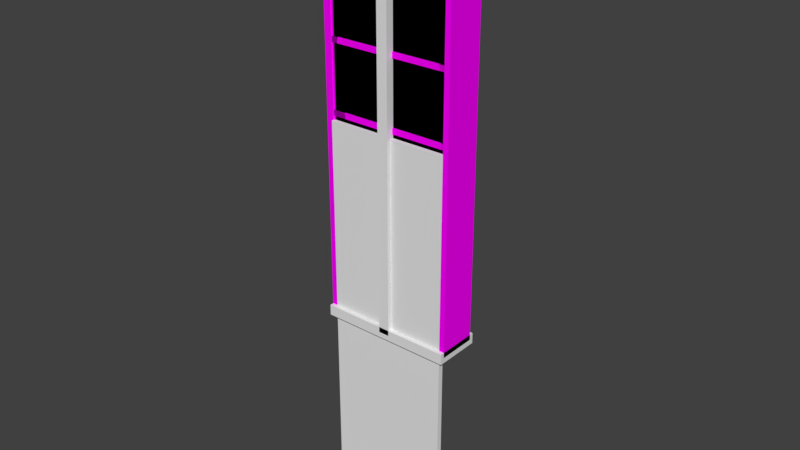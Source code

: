 # Source: aucman_window_a.blend  (saved by Blender 2.79.0; exported with 4.5.12 LTS)
import bpy
from mathutils import Matrix  # noqa: F401  (used for matrix-valued properties, if any)

bpy.ops.wm.read_factory_settings(use_empty=True)
scene = bpy.context.scene
scene.name = 'Scene'

# ---- collections
col_collection_1 = bpy.data.collections.new('Collection 1'); scene.collection.children.link(col_collection_1)

# ---- images (referenced by path relative to the original .blend; pixels are not part of the script)
import os
ASSET_DIR = os.environ.get("B2B_ASSET_DIR", "")  # directory of the original .blend (textures are referenced by path, not embedded)
HERE = os.path.dirname(os.path.abspath(__file__))  # packed textures are extracted next to this script under _unpacked/

def load_image(name, relpath, width, height, colorspace="sRGB"):
    """Load a texture the original file referenced (path relative to the .blend, or extracted next to this script)."""
    p = next((c for c in (os.path.join(HERE, relpath), os.path.join(ASSET_DIR, relpath)) if relpath and os.path.exists(c)), "")
    if p:
        img = bpy.data.images.load(p, check_existing=True)
        img.name = name
    else:  # same state as the original file: an image datablock whose file is absent (Cycles renders it pink)
        img = bpy.data.images.new(name, width, height)
        img.source = "FILE"
        img.filepath = "//" + (relpath or name)
    img.colorspace_settings.name = colorspace
    return img
img_sfm_int_white_painted_wood_df_texture_dds = load_image('sfm_int_white_painted_wood_df.texture.dds', 'sfm_int_white_painted_wood_df.texture.dds', 1024, 1024, 'sRGB')

# ---- materials (node trees are filled in below, after node groups)
mat_mtl_glass_cracked = bpy.data.materials.new('mtl_glass_cracked')
mat_mtl_glass_cracked.alpha_threshold = 0.0
mat_mtl_glass_cracked.roughness = 0.5
mat_mtl_whitewood = bpy.data.materials.new('mtl_whitewood')
mat_mtl_whitewood.alpha_threshold = 0.0
mat_mtl_whitewood.roughness = 0.5
mat_mtl_glass = bpy.data.materials.new('mtl_glass')
mat_mtl_glass.alpha_threshold = 0.0
mat_mtl_glass.roughness = 0.5

# ---- material node trees
mat_mtl_glass_cracked.use_nodes = True; mat_mtl_glass_cracked.node_tree.nodes.clear()
_N = mat_mtl_glass_cracked.node_tree.nodes; _L = mat_mtl_glass_cracked.node_tree.links
n0 = _N.new('ShaderNodeOutputMaterial'); n0.name = 'Material Output'; n0.location = (300, 300)
n1 = _N.new('ShaderNodeBsdfDiffuse'); n1.name = 'Diffuse BSDF'; n1.location = (10, 300)
_L.new(n1.outputs[0], n0.inputs[0])
n0.is_active_output = True
mat_mtl_whitewood.use_nodes = True; mat_mtl_whitewood.node_tree.nodes.clear()
_N = mat_mtl_whitewood.node_tree.nodes; _L = mat_mtl_whitewood.node_tree.links
n0 = _N.new('ShaderNodeOutputMaterial'); n0.name = 'Material Output'; n0.location = (300, 300)
n1 = _N.new('ShaderNodeBsdfDiffuse'); n1.name = 'Diffuse BSDF'; n1.location = (100, 300)
n2 = _N.new('ShaderNodeTexImage'); n2.name = 'Image Texture'; n2.location = (-100, 300)
n2.width = 140
n2.image = img_sfm_int_white_painted_wood_df_texture_dds
_L.new(n1.outputs[0], n0.inputs[0])
_L.new(n2.outputs[0], n1.inputs[0])
n0.is_active_output = True
mat_mtl_glass.use_nodes = True; mat_mtl_glass.node_tree.nodes.clear()
_N = mat_mtl_glass.node_tree.nodes; _L = mat_mtl_glass.node_tree.links
n0 = _N.new('ShaderNodeOutputMaterial'); n0.name = 'Material Output'; n0.location = (300, 300)
n1 = _N.new('ShaderNodeBsdfDiffuse'); n1.name = 'Diffuse BSDF'; n1.location = (10, 300)
_L.new(n1.outputs[0], n0.inputs[0])
n0.is_active_output = True

# ---- world
world_world = bpy.data.worlds.new('World'); scene.world = world_world
world_world.color = (0.05088, 0.05088, 0.05088)
world_world.use_sun_shadow = False
world_world.sun_shadow_jitter_overblur = 0.0
world_world.cycles.sampling_method = 'MANUAL'

# ---- meshes
me_c_glass = bpy.data.meshes.new('c_glass')
me_c_glass.from_pydata([(-0.46, -0.02, -1.45), (-0.46, -0.02, 1.45), (-0.46, 0.02, -1.45), (-0.46, 0.02, 1.45), (0.46, -0.02, -1.45), (0.46, -0.02, 1.45), (0.46, 0.02, -1.45), (0.46, 0.02, 1.45)], [], [(0, 1, 3, 2), (2, 3, 7, 6), (6, 7, 5, 4), (4, 5, 1, 0), (2, 6, 4, 0), (7, 3, 1, 5)])
me_c_glass.use_remesh_preserve_volume = False
me_c_glass.use_remesh_preserve_attributes = False
me_c_glass.use_mirror_vertex_groups = False
me_c_glass.update()
me_c_box_004 = bpy.data.meshes.new('c_box_004')
me_c_box_004.from_pydata([(-0.5, -0.05, -0.04), (-0.5, -0.05, -4.098e-08), (-0.5, 0.3, -0.04), (-0.5, 0.3, -4.098e-08), (0.5, -0.05, -0.04), (0.5, -0.05, -4.098e-08), (0.5, 0.3, -0.04), (0.5, 0.3, -4.098e-08)], [], [(0, 1, 3, 2), (2, 3, 7, 6), (6, 7, 5, 4), (4, 5, 1, 0), (2, 6, 4, 0), (7, 3, 1, 5)])
me_c_box_004.use_remesh_preserve_volume = False
me_c_box_004.use_remesh_preserve_attributes = False
me_c_box_004.use_mirror_vertex_groups = False
me_c_box_004.update()
me_c_box_003 = bpy.data.meshes.new('c_box_003')
me_c_box_003.from_pydata([(-0.5, -0.05, -1.49e-08), (-0.5, -0.05, 0.04), (-0.5, 0.3, -1.49e-08), (-0.5, 0.3, 0.04), (0.5, -0.05, -1.49e-08), (0.5, -0.05, 0.04), (0.5, 0.3, -1.49e-08), (0.5, 0.3, 0.04)], [], [(0, 1, 3, 2), (2, 3, 7, 6), (6, 7, 5, 4), (4, 5, 1, 0), (2, 6, 4, 0), (7, 3, 1, 5)])
me_c_box_003.use_remesh_preserve_volume = False
me_c_box_003.use_remesh_preserve_attributes = False
me_c_box_003.use_mirror_vertex_groups = False
me_c_box_003.update()
me_c_box_002 = bpy.data.meshes.new('c_box_002')
me_c_box_002.from_pydata([(-0.04, -0.05, -1.49e-08), (-0.04, -0.05, 3.0), (-0.04, 0.3, -1.49e-08), (-0.04, 0.3, 3.0), (1.118e-08, -0.05, -1.49e-08), (1.118e-08, -0.05, 3.0), (1.118e-08, 0.3, -1.49e-08), (1.118e-08, 0.3, 3.0)], [], [(0, 1, 3, 2), (2, 3, 7, 6), (6, 7, 5, 4), (4, 5, 1, 0), (2, 6, 4, 0), (7, 3, 1, 5)])
me_c_box_002.use_remesh_preserve_volume = False
me_c_box_002.use_remesh_preserve_attributes = False
me_c_box_002.use_mirror_vertex_groups = False
me_c_box_002.update()
me_c_box_001 = bpy.data.meshes.new('c_box_001')
me_c_box_001.from_pydata([(-1.304e-08, -0.05, -1.49e-08), (-1.304e-08, -0.05, 3.0), (-1.304e-08, 0.3, -1.49e-08), (-1.304e-08, 0.3, 3.0), (0.04, -0.05, -1.49e-08), (0.04, -0.05, 3.0), (0.04, 0.3, -1.49e-08), (0.04, 0.3, 3.0)], [], [(0, 1, 3, 2), (2, 3, 7, 6), (6, 7, 5, 4), (4, 5, 1, 0), (2, 6, 4, 0), (7, 3, 1, 5)])
me_c_box_001.use_remesh_preserve_volume = False
me_c_box_001.use_remesh_preserve_attributes = False
me_c_box_001.use_mirror_vertex_groups = False
me_c_box_001.update()
me_g_glass_shattered = bpy.data.meshes.new('g_glass_shattered')
me_g_glass_shattered.from_pydata([(-0.45, 0.03, 0.05), (0.45, 0.03, 0.05), (-0.45, 0.03, 2.95), (0.45, 0.03, 2.95), (0.45, 0.03, 0.5033), (0.45, 0.03, 0.9936), (0.45, 0.03, 1.505), (0.45, 0.03, 2.506), (0.01233, 0.03, 0.05), (-0.45, 0.03, 2.498), (-0.45, 0.03, 0.9977), (-0.45, 0.03, 0.495), (-0.0001347, 0.03, 2.95), (-0.3575, 0.03, 2.381), (-0.4073, 0.03, 2.207), (-0.4198, 0.03, 2.003), (-0.4032, 0.03, 1.625), (-0.3284, 0.03, 1.492), (-0.399, 0.03, 1.392), (-0.3492, 0.03, 0.8274), (-0.3782, 0.03, 0.7609), (-0.3492, 0.03, 0.5822), (-0.3533, 0.03, 0.1833), (-0.2702, 0.03, 0.121), (-0.2328, 0.03, 0.1376), (-0.1954, 0.03, 0.1085), (0.2783, 0.03, 0.1169), (0.3863, 0.03, 0.3495), (0.3156, 0.03, 0.3703), (0.3821, 0.03, 0.8481), (0.353, 0.03, 1.127), (0.3946, 0.03, 1.338), (0.3281, 0.03, 1.804), (0.4154, 0.03, 1.999), (0.3614, 0.03, 2.331), (0.3073, 0.03, 2.78), (0.1952, 0.03, 2.876), (0.1328, 0.03, 2.805), (0.1328, 0.01, 2.805), (0.1952, 0.01, 2.876), (0.3073, 0.01, 2.78), (0.3614, 0.01, 2.331), (0.4154, 0.01, 1.999), (0.3281, 0.01, 1.804), (0.3946, 0.01, 1.338), (0.353, 0.01, 1.127), (0.3821, 0.01, 0.8481), (0.3156, 0.01, 0.3703), (0.3863, 0.01, 0.3495), (0.2783, 0.01, 0.1169), (-0.1954, 0.01, 0.1085), (-0.2328, 0.01, 0.1376), (-0.2702, 0.01, 0.121), (-0.3533, 0.01, 0.1833), (-0.3492, 0.01, 0.5822), (-0.3782, 0.01, 0.7609), (-0.3492, 0.01, 0.8274), (-0.399, 0.01, 1.392), (-0.3284, 0.01, 1.492), (-0.4032, 0.01, 1.625), (-0.4198, 0.01, 2.003), (-0.4073, 0.01, 2.207), (-0.3575, 0.01, 2.381), (-0.45, 0.01, 0.9977), (-0.45, 0.01, 2.498), (0.45, 0.01, 1.505), (0.45, 0.01, 0.9936), (0.45, 0.01, 0.5033), (-0.45, 0.01, 2.95), (-0.0001347, 0.01, 2.95), (0.45, 0.01, 2.95), (0.45, 0.01, 2.506), (0.45, 0.01, 0.05), (0.01233, 0.01, 0.05), (-0.45, 0.01, 0.05), (-0.45, 0.01, 0.495)], [], [(0, 11, 22, 23, 24, 25, 8), (64, 69, 68), (54, 55, 56, 63, 75), (63, 57, 58, 59, 60, 61, 62, 64), (21, 11, 10, 19, 20), (10, 9, 13, 14, 15, 16, 17, 18), (9, 2, 12), (12, 3, 7, 35, 36, 37), (7, 6, 32, 33, 34), (6, 5, 30, 31), (5, 4, 29), (4, 1, 8, 26, 27, 28), (74, 73, 50, 51, 52, 53, 75), (69, 38, 39, 40, 71, 70), (71, 41, 42, 43, 65), (65, 44, 45, 66), (66, 46, 67), (67, 47, 48, 49, 73, 72), (4, 28, 47, 67), (10, 18, 57, 63), (6, 7, 71, 65), (29, 4, 67, 46), (19, 10, 63, 56), (0, 8, 73, 74), (5, 29, 46, 66), (20, 19, 56, 55), (2, 9, 64, 68), (30, 5, 66, 45), (11, 0, 74, 75), (21, 20, 55, 54), (9, 10, 63, 64), (31, 30, 45, 44), (8, 1, 72, 73), (11, 21, 54, 75), (10, 11, 75, 63), (6, 31, 44, 65), (7, 3, 70, 71), (22, 11, 75, 53), (3, 12, 69, 70), (32, 6, 65, 43), (12, 2, 68, 69), (23, 22, 53, 52), (9, 12, 69, 64), (33, 32, 43, 42), (24, 23, 52, 51), (13, 9, 64, 62), (34, 33, 42, 41), (25, 24, 51, 50), (14, 13, 62, 61), (7, 34, 41, 71), (8, 25, 50, 73), (15, 14, 61, 60), (35, 7, 71, 40), (26, 8, 73, 49), (16, 15, 60, 59), (36, 35, 40, 39), (1, 4, 67, 72), (27, 26, 49, 48), (17, 16, 59, 58), (37, 36, 39, 38), (4, 5, 66, 67), (28, 27, 48, 47), (18, 17, 58, 57), (12, 37, 38, 69), (5, 6, 65, 66)])
_uv = me_g_glass_shattered.uv_layers.new(name='UVMap')
_uv.uv.foreach_set('vector', [0.275, 0.525, 0.275, 0.7475, 0.3233, 0.5917, 0.3649, 0.5605, 0.3836, 0.5688, 0.4023, 0.5543, 0.5062, 0.525, 0.275, 0.7488, 0.4999, 0.975, 0.275, 0.975, 0.3254, 0.7911, 0.3109, 0.8804, 0.3254, 0.9137, 0.275, 0.9989, 0.275, 0.7475, 0.275, 0.9989, 0.3005, 1.196, 0.3358, 1.246, 0.2984, 1.313, 0.2901, 1.502, 0.2963, 1.603, 0.3213, 1.691, 0.275, 1.749, 0.3254, 0.7911, 0.275, 0.7475, 0.275, 0.9989, 0.3254, 0.9137, 0.3109, 0.8804, 0.275, 0.9989, 0.275, 1.749, 0.3213, 1.691, 0.2963, 1.603, 0.2901, 1.502, 0.2984, 1.313, 0.3358, 1.246, 0.3005, 1.196, 0.275, 0.7488, 0.275, 0.975, 0.4999, 0.975, 0.4999, 0.975, 0.725, 0.975, 0.725, 0.753, 0.6537, 0.8901, 0.5976, 0.9379, 0.5664, 0.9026, 0.725, 0.753, 0.725, 0.2523, 0.6641, 0.4019, 0.7077, 0.4995, 0.6807, 0.6657, 0.725, 0.2523, 0.725, -0.003217, 0.6765, 0.06326, 0.6973, 0.1692, 0.725, 0.9968, 0.725, 0.7516, 0.6911, 0.9241, 0.725, 0.7516, 0.725, 0.525, 0.5062, 0.525, 0.6391, 0.5584, 0.6931, 0.6748, 0.6578, 0.6852, 0.275, 0.525, 0.5062, 0.525, 0.4023, 0.5543, 0.3836, 0.5688, 0.3649, 0.5605, 0.3233, 0.5917, 0.275, 0.7475, 0.4999, 0.975, 0.5664, 0.9026, 0.5976, 0.9379, 0.6537, 0.8901, 0.725, 0.753, 0.725, 0.975, 0.725, 0.753, 0.6807, 0.6657, 0.7077, 0.4995, 0.6641, 0.4019, 0.725, 0.2523, 0.725, 0.2523, 0.6973, 0.1692, 0.6765, 0.06326, 0.725, -0.003217, 0.725, 0.9968, 0.6911, 0.9241, 0.725, 0.7516, 0.725, 0.7516, 0.6578, 0.6852, 0.6931, 0.6748, 0.6391, 0.5584, 0.5062, 0.525, 0.725, 0.525, 0.725, 0.515, 0.6578, 0.515, 0.6578, 0.505, 0.725, 0.505, 0.515, 0.9989, 0.515, 1.196, 0.505, 1.196, 0.505, 0.9989, 0.515, 0.2523, 0.515, 0.753, 0.505, 0.753, 0.505, 0.2523, 0.515, 0.9241, 0.515, 0.7516, 0.505, 0.7516, 0.505, 0.9241, 0.515, 0.9137, 0.515, 0.9989, 0.505, 0.9989, 0.505, 0.9137, 0.275, 0.515, 0.5062, 0.515, 0.5062, 0.505, 0.275, 0.505, 0.515, 0.9968, 0.515, 0.9241, 0.505, 0.9241, 0.505, 0.9968, 0.515, 0.8804, 0.515, 0.9137, 0.505, 0.9137, 0.505, 0.8804, 0.515, 0.975, 0.515, 0.7488, 0.505, 0.7488, 0.505, 0.975, 0.515, 0.06326, 0.515, -0.003217, 0.505, -0.003217, 0.505, 0.06326, 0.515, 0.7475, 0.515, 0.525, 0.505, 0.525, 0.505, 0.7475, 0.515, 0.7911, 0.515, 0.8804, 0.505, 0.8804, 0.505, 0.7911, 0.515, 0.7488, 0.515, -0.001139, 0.505, -0.001139, 0.505, 0.7488, 0.515, 0.1692, 0.515, 0.06326, 0.505, 0.06326, 0.505, 0.1692, 0.5062, 0.515, 0.725, 0.515, 0.725, 0.505, 0.5062, 0.505, 0.275, 0.515, 0.3254, 0.515, 0.3254, 0.505, 0.275, 0.505, 0.515, 0.9989, 0.515, 0.7475, 0.505, 0.7475, 0.505, 0.9989, 0.515, 0.2523, 0.515, 0.1692, 0.505, 0.1692, 0.505, 0.2523, 0.515, 0.753, 0.515, 0.975, 0.505, 0.975, 0.505, 0.753, 0.515, 0.5917, 0.515, 0.7475, 0.505, 0.7475, 0.505, 0.5917, 0.725, 0.515, 0.4999, 0.515, 0.4999, 0.505, 0.725, 0.505, 0.515, 0.4019, 0.515, 0.2523, 0.505, 0.2523, 0.505, 0.4019, 0.4999, 0.515, 0.275, 0.515, 0.275, 0.505, 0.4999, 0.505, 0.3649, 0.515, 0.3233, 0.515, 0.3233, 0.505, 0.3649, 0.505, 0.515, 0.7488, 0.515, 0.975, 0.505, 0.975, 0.505, 0.7488, 0.515, 0.4995, 0.515, 0.4019, 0.505, 0.4019, 0.505, 0.4995, 0.3836, 0.515, 0.3649, 0.515, 0.3649, 0.505, 0.3836, 0.505, 0.515, 0.6907, 0.515, 0.7488, 0.505, 0.7488, 0.505, 0.6907, 0.515, 0.6657, 0.515, 0.4995, 0.505, 0.4995, 0.505, 0.6657, 0.4023, 0.515, 0.3836, 0.515, 0.3836, 0.505, 0.4023, 0.505, 0.515, 0.6034, 0.515, 0.6907, 0.505, 0.6907, 0.505, 0.6034, 0.515, 0.753, 0.515, 0.6657, 0.505, 0.6657, 0.505, 0.753, 0.5062, 0.515, 0.4023, 0.515, 0.4023, 0.505, 0.5062, 0.505, 0.515, 0.5016, 0.515, 0.6034, 0.505, 0.6034, 0.505, 0.5016, 0.515, 0.8901, 0.515, 0.753, 0.505, 0.753, 0.505, 0.8901, 0.6391, 0.515, 0.5062, 0.515, 0.5062, 0.505, 0.6391, 0.505, 0.515, 0.3126, 0.515, 0.5016, 0.505, 0.5016, 0.505, 0.3126, 0.5976, 0.515, 0.6537, 0.515, 0.6537, 0.505, 0.5976, 0.505, 0.515, 0.525, 0.515, 0.7516, 0.505, 0.7516, 0.505, 0.525, 0.515, 0.6748, 0.515, 0.5584, 0.505, 0.5584, 0.505, 0.6748, 0.515, 0.2461, 0.515, 0.3126, 0.505, 0.3126, 0.505, 0.2461, 0.515, 0.9026, 0.515, 0.9379, 0.505, 0.9379, 0.505, 0.9026, 0.515, 0.7516, 0.515, 0.9968, 0.505, 0.9968, 0.505, 0.7516, 0.6578, 0.515, 0.6931, 0.515, 0.6931, 0.505, 0.6578, 0.505, 0.515, 0.1962, 0.515, 0.2461, 0.505, 0.2461, 0.505, 0.1962, 0.515, 0.975, 0.515, 0.9026, 0.505, 0.9026, 0.505, 0.975, 0.515, 0.9968, 0.515, 1.252, 0.505, 1.252, 0.505, 0.9968])
me_g_glass_shattered.materials.append(mat_mtl_glass_cracked)
me_g_glass_shattered.use_remesh_preserve_volume = False
me_g_glass_shattered.use_remesh_preserve_attributes = False
me_g_glass_shattered.use_mirror_vertex_groups = False
me_g_glass_shattered.update()
me_g_glass_cracked = bpy.data.meshes.new('g_glass_cracked')
me_g_glass_cracked.from_pydata([(-0.45, 0.01, 0.05), (0.45, 0.01, 0.05), (-0.45, 0.01, 2.95), (0.45, 0.01, 2.95), (-0.45, 0.03, 2.95), (-0.45, 0.03, 0.05), (0.45, 0.03, 0.05), (0.45, 0.03, 2.95)], [], [(0, 1, 3, 2), (5, 4, 7, 6)])
_uv = me_g_glass_cracked.uv_layers.new(name='UVMap')
_uv.uv.foreach_set('vector', [0.275, 0.525, 0.725, 0.525, 0.725, 1.975, 0.275, 1.975, 0.275, 0.525, 0.275, 1.975, 0.725, 1.975, 0.725, 0.525])
me_g_glass_cracked.materials.append(mat_mtl_glass_cracked)
me_g_glass_cracked.use_remesh_preserve_volume = False
me_g_glass_cracked.use_remesh_preserve_attributes = False
me_g_glass_cracked.use_mirror_vertex_groups = False
me_g_glass_cracked.update()
me_g_beams_broken = bpy.data.meshes.new('g_beams_broken')
me_g_beams_broken.from_pydata([(-0.03, 0.04, 2.96), (-0.03, 0.04, 0.04), (-0.03, -1.49e-08, 2.96), (-0.03, -1.49e-08, 0.04), (0.03, 0.04, 2.96), (0.03, 0.04, 0.04), (0.03, -1.49e-08, 2.96), (0.03, -1.49e-08, 0.04), (-0.46, 0.04, 0.48), (0.46, 0.04, 0.48), (-0.46, 1.825e-07, 0.48), (0.46, -2.086e-07, 0.48), (-0.46, 0.04, 0.52), (0.46, 0.04, 0.52), (-0.46, 1.788e-07, 0.52), (0.46, -2.123e-07, 0.52), (-0.46, 0.04, 0.98), (0.46, 0.04, 0.98), (-0.46, 1.825e-07, 0.98), (0.46, -2.086e-07, 0.98), (-0.46, 0.04, 1.02), (0.46, 0.04, 1.02), (-0.46, 1.788e-07, 1.02), (0.46, -2.123e-07, 1.02), (-0.46, 0.04, 1.48), (0.46, 0.04, 1.48), (-0.46, 1.825e-07, 1.48), (0.46, -2.086e-07, 1.48), (-0.46, 0.04, 1.52), (0.46, 0.04, 1.52), (-0.46, 1.788e-07, 1.52), (0.46, -2.123e-07, 1.52), (-0.46, 0.04, 1.98), (0.46, 0.04, 1.98), (-0.46, 1.825e-07, 1.98), (0.46, -2.086e-07, 1.98), (-0.46, 0.04, 2.02), (0.46, 0.04, 2.02), (-0.46, 1.788e-07, 2.02), (0.46, -2.123e-07, 2.02), (-0.46, 0.04, 2.48), (0.46, 0.04, 2.48), (-0.46, 1.825e-07, 2.48), (0.46, -2.086e-07, 2.48), (-0.46, 0.04, 2.52), (0.46, 0.04, 2.52), (-0.46, 1.788e-07, 2.52), (0.46, -2.123e-07, 2.52), (0.03, -1.49e-08, 0.1599), (-0.03, -1.49e-08, 0.118), (0.03, 0.04, 0.1599), (-0.03, 0.04, 0.118), (-0.4077, 1.566e-07, 2.52), (0.4215, -1.96e-07, 2.52), (-0.4006, 0.04, 2.48), (0.4135, 0.04, 2.48), (-0.4113, 1.581e-07, 2.02), (0.405, -1.89e-07, 2.02), (-0.4137, 0.04, 1.98), (0.4073, 0.04, 1.98), (-0.3645, 1.382e-07, 1.52), (0.4293, -1.993e-07, 1.52), (-0.3574, 0.04, 1.48), (0.4277, 0.04, 1.48), (-0.4324, 1.671e-07, 1.02), (0.415, -1.932e-07, 1.02), (-0.4172, 0.04, 0.98), (0.4207, 0.04, 0.98), (-0.4126, 1.587e-07, 0.52), (0.419, -1.949e-07, 0.52), (-0.4239, 0.04, 0.48), (0.4084, 0.04, 0.48), (0.03, -1.49e-08, 2.92), (0.4135, -1.889e-07, 2.48), (-0.4006, 1.573e-07, 2.48), (0.4073, -1.862e-07, 1.98), (-0.4137, 1.629e-07, 1.98), (0.4277, -1.949e-07, 1.48), (-0.3574, 1.389e-07, 1.48), (0.4207, -1.919e-07, 0.98), (-0.4172, 1.643e-07, 0.98), (-0.4077, 0.04, 2.52), (0.4215, 0.04, 2.52), (0.4084, -1.867e-07, 0.48), (-0.4239, 1.672e-07, 0.48), (-0.4113, 0.04, 2.02), (0.405, 0.04, 2.02), (-0.03, -1.49e-08, 2.934), (-0.3645, 0.04, 1.52), (0.4293, 0.04, 1.52), (-0.4324, 0.04, 1.02), (0.415, 0.04, 1.02), (0.03, 0.04, 2.92), (-0.4126, 0.04, 0.52), (0.419, 0.04, 0.52), (-0.03, 0.04, 2.934)], [], [(7, 48, 49, 3), (5, 50, 48, 7), (1, 51, 50, 5), (3, 49, 51, 1), (15, 69, 83, 11), (13, 94, 69, 15), (9, 71, 94, 13), (11, 83, 71, 9), (23, 65, 79, 19), (21, 91, 65, 23), (17, 67, 91, 21), (19, 79, 67, 17), (31, 61, 77, 27), (29, 89, 61, 31), (25, 63, 89, 29), (27, 77, 63, 25), (39, 57, 75, 35), (37, 86, 57, 39), (33, 59, 86, 37), (35, 75, 59, 33), (47, 53, 73, 43), (45, 82, 53, 47), (41, 55, 82, 45), (43, 73, 55, 41), (64, 90, 20, 22), (66, 80, 18, 16), (60, 88, 28, 30), (62, 78, 26, 24), (56, 85, 36, 38), (58, 76, 34, 32), (52, 81, 44, 46), (54, 74, 42, 40), (92, 95, 0, 4), (87, 72, 6, 2), (84, 68, 14, 10), (93, 70, 8, 12), (80, 64, 22, 18), (90, 66, 16, 20), (78, 60, 30, 26), (88, 62, 24, 28), (76, 56, 38, 34), (85, 58, 32, 36), (74, 52, 46, 42), (81, 54, 40, 44), (95, 87, 2, 0), (72, 92, 4, 6), (68, 93, 12, 14), (70, 84, 10, 8), (95, 92, 72, 87), (86, 59, 75, 57), (90, 64, 80, 66), (85, 56, 76, 58), (91, 67, 79, 65), (50, 51, 49, 48), (81, 52, 74, 54), (82, 55, 73, 53), (84, 70, 93, 68), (88, 60, 78, 62), (89, 63, 77, 61), (69, 94, 71, 83)])
_uv = me_g_beams_broken.uv_layers.new(name='UVMap')
_uv.uv.foreach_set('vector', [0.515, 0.52, 0.515, 0.58, 0.485, 0.559, 0.485, 0.52, 0.52, 0.52, 0.52, 0.58, 0.5, 0.58, 0.5, 0.52, 0.485, 0.52, 0.485, 0.559, 0.515, 0.58, 0.515, 0.52, 0.5, 0.52, 0.5, 0.559, 0.52, 0.559, 0.52, 0.52, 0.73, 0.76, 0.7095, 0.76, 0.7042, 0.74, 0.73, 0.74, 0.73, 0.52, 0.7095, 0.52, 0.7095, 0.5, 0.73, 0.5, 0.73, 0.74, 0.7042, 0.74, 0.7095, 0.76, 0.73, 0.76, 0.73, 0.5, 0.7042, 0.5, 0.7042, 0.52, 0.73, 0.52, 0.73, 0.01, 0.7075, 0.01, 0.7103, -0.01, 0.73, -0.01, 0.73, 0.52, 0.7075, 0.52, 0.7075, 0.5, 0.73, 0.5, 0.73, 0.99, 0.7103, 0.99, 0.7075, 1.01, 0.73, 1.01, 0.73, 0.5, 0.7103, 0.5, 0.7103, 0.52, 0.73, 0.52, 0.73, 0.26, 0.7147, 0.26, 0.7138, 0.24, 0.73, 0.24, 0.73, 0.52, 0.7147, 0.52, 0.7147, 0.5, 0.73, 0.5, 0.73, 0.24, 0.7138, 0.24, 0.7147, 0.26, 0.73, 0.26, 0.73, 0.5, 0.7138, 0.5, 0.7138, 0.52, 0.73, 0.52, 0.73, 0.51, 0.7025, 0.51, 0.7037, 0.49, 0.73, 0.49, 0.73, 0.52, 0.7025, 0.52, 0.7025, 0.5, 0.73, 0.5, 0.73, 0.49, 0.7037, 0.49, 0.7025, 0.51, 0.73, 0.51, 0.73, 0.5, 0.7037, 0.5, 0.7037, 0.52, 0.73, 0.52, 0.73, 0.76, 0.7108, 0.76, 0.7068, 0.74, 0.73, 0.74, 0.73, 0.52, 0.7108, 0.52, 0.7108, 0.5, 0.73, 0.5, 0.73, 0.74, 0.7068, 0.74, 0.7108, 0.76, 0.73, 0.76, 0.73, 0.5, 0.7068, 0.5, 0.7068, 0.52, 0.73, 0.52, 0.2838, 0.5, 0.2838, 0.52, 0.27, 0.52, 0.27, 0.5, 0.2914, 0.52, 0.2914, 0.5, 0.27, 0.5, 0.27, 0.52, 0.3177, 0.5, 0.3177, 0.52, 0.27, 0.52, 0.27, 0.5, 0.3213, 0.52, 0.3213, 0.5, 0.27, 0.5, 0.27, 0.52, 0.2944, 0.5, 0.2944, 0.52, 0.27, 0.52, 0.27, 0.5, 0.2931, 0.52, 0.2931, 0.5, 0.27, 0.5, 0.27, 0.52, 0.2961, 0.5, 0.2961, 0.52, 0.27, 0.52, 0.27, 0.5, 0.2997, 0.52, 0.2997, 0.5, 0.27, 0.5, 0.27, 0.52, 0.515, 0.9599, 0.485, 0.9672, 0.485, 0.98, 0.515, 0.98, 0.485, 0.9672, 0.515, 0.9599, 0.515, 0.98, 0.485, 0.98, 0.2881, 0.74, 0.2937, 0.76, 0.27, 0.76, 0.27, 0.74, 0.2937, 0.76, 0.2881, 0.74, 0.27, 0.74, 0.27, 0.76, 0.2914, 0.99, 0.2838, 1.01, 0.27, 1.01, 0.27, 0.99, 0.2838, 0.01, 0.2914, -0.01, 0.27, -0.01, 0.27, 0.01, 0.3213, 0.24, 0.3177, 0.26, 0.27, 0.26, 0.27, 0.24, 0.3177, 0.26, 0.3213, 0.24, 0.27, 0.24, 0.27, 0.26, 0.2931, 0.49, 0.2944, 0.51, 0.27, 0.51, 0.27, 0.49, 0.2944, 0.51, 0.2931, 0.49, 0.27, 0.49, 0.27, 0.51, 0.2997, 0.74, 0.2961, 0.76, 0.27, 0.76, 0.27, 0.74, 0.2961, 0.76, 0.2997, 0.74, 0.27, 0.74, 0.27, 0.76, 0.52, 0.9672, 0.5, 0.9672, 0.5, 0.98, 0.52, 0.98, 0.5, 0.9599, 0.52, 0.9599, 0.52, 0.98, 0.5, 0.98, 0.2937, 0.5, 0.2937, 0.52, 0.27, 0.52, 0.27, 0.5, 0.2881, 0.52, 0.2881, 0.5, 0.27, 0.5, 0.27, 0.52, 0.485, 0.52, 0.515, 0.52, 0.515, 0.5, 0.485, 0.5, 0.52, 0.51, 0.52, 0.49, 0.5, 0.49, 0.5, 0.51, 0.52, 0.01, 0.5, 0.01, 0.5, -0.01, 0.52, -0.01, 0.52, 0.51, 0.5, 0.51, 0.5, 0.49, 0.52, 0.49, 0.52, 0.01, 0.52, -0.01, 0.5, -0.01, 0.5, 0.01, 0.515, 0.52, 0.485, 0.52, 0.485, 0.5, 0.515, 0.5, 0.52, 0.76, 0.5, 0.76, 0.5, 0.74, 0.52, 0.74, 0.52, 0.76, 0.52, 0.74, 0.5, 0.74, 0.5, 0.76, 0.5, 0.74, 0.52, 0.74, 0.52, 0.76, 0.5, 0.76, 0.52, 0.26, 0.5, 0.26, 0.5, 0.24, 0.52, 0.24, 0.52, 0.26, 0.52, 0.24, 0.5, 0.24, 0.5, 0.26, 0.5, 0.76, 0.52, 0.76, 0.52, 0.74, 0.5, 0.74])
_ca = me_g_beams_broken.color_attributes.new('Col', 'BYTE_COLOR', 'CORNER')
_ca.data.foreach_set('color', [1.0, 1.0, 1.0, 1.0, 1.0, 1.0, 1.0, 1.0, 1.0, 1.0, 1.0, 1.0, 1.0, 1.0, 1.0, 1.0, 1.0, 1.0, 1.0, 1.0, 1.0, 1.0, 1.0, 1.0, 1.0, 1.0, 1.0, 1.0, 1.0, 1.0, 1.0, 1.0, 1.0, 1.0, 1.0, 1.0, 1.0, 1.0, 1.0, 1.0, 1.0, 1.0, 1.0, 1.0, 1.0, 1.0, 1.0, 1.0, 1.0, 1.0, 1.0, 1.0, 1.0, 1.0, 1.0, 1.0, 1.0, 1.0, 1.0, 1.0, 1.0, 1.0, 1.0, 1.0, 1.0, 1.0, 1.0, 1.0, 1.0, 1.0, 1.0, 1.0, 1.0, 1.0, 1.0, 1.0, 1.0, 1.0, 1.0, 1.0, 1.0, 1.0, 1.0, 1.0, 1.0, 1.0, 1.0, 1.0, 1.0, 1.0, 1.0, 1.0, 1.0, 1.0, 1.0, 1.0, 1.0, 1.0, 1.0, 1.0, 1.0, 1.0, 1.0, 1.0, 1.0, 1.0, 1.0, 1.0, 1.0, 1.0, 1.0, 1.0, 1.0, 1.0, 1.0, 1.0, 1.0, 1.0, 1.0, 1.0, 1.0, 1.0, 1.0, 1.0, 1.0, 1.0, 1.0, 1.0, 1.0, 1.0, 1.0, 1.0, 1.0, 1.0, 1.0, 1.0, 1.0, 1.0, 1.0, 1.0, 1.0, 1.0, 1.0, 1.0, 1.0, 1.0, 1.0, 1.0, 1.0, 1.0, 1.0, 1.0, 1.0, 1.0, 1.0, 1.0, 1.0, 1.0, 1.0, 1.0, 1.0, 1.0, 1.0, 1.0, 1.0, 1.0, 1.0, 1.0, 1.0, 1.0, 1.0, 1.0, 1.0, 1.0, 1.0, 1.0, 1.0, 1.0, 1.0, 1.0, 1.0, 1.0, 1.0, 1.0, 1.0, 1.0, 1.0, 1.0, 1.0, 1.0, 1.0, 1.0, 1.0, 1.0, 1.0, 1.0, 1.0, 1.0, 1.0, 1.0, 1.0, 1.0, 1.0, 1.0, 1.0, 1.0, 1.0, 1.0, 1.0, 1.0, 1.0, 1.0, 1.0, 1.0, 1.0, 1.0, 1.0, 1.0, 1.0, 1.0, 1.0, 1.0, 1.0, 1.0, 1.0, 1.0, 1.0, 1.0, 1.0, 1.0, 1.0, 1.0, 1.0, 1.0, 1.0, 1.0, 1.0, 1.0, 1.0, 1.0, 1.0, 1.0, 1.0, 1.0, 1.0, 1.0, 1.0, 1.0, 1.0, 1.0, 1.0, 1.0, 1.0, 1.0, 1.0, 1.0, 1.0, 1.0, 1.0, 1.0, 1.0, 1.0, 1.0, 1.0, 1.0, 1.0, 1.0, 1.0, 1.0, 1.0, 1.0, 1.0, 1.0, 1.0, 1.0, 1.0, 1.0, 1.0, 1.0, 1.0, 1.0, 1.0, 1.0, 1.0, 1.0, 1.0, 1.0, 1.0, 1.0, 1.0, 1.0, 1.0, 1.0, 1.0, 1.0, 1.0, 1.0, 1.0, 1.0, 1.0, 1.0, 1.0, 1.0, 1.0, 1.0, 1.0, 1.0, 1.0, 1.0, 1.0, 1.0, 1.0, 1.0, 1.0, 1.0, 1.0, 1.0, 1.0, 1.0, 1.0, 1.0, 1.0, 1.0, 1.0, 1.0, 1.0, 1.0, 1.0, 1.0, 1.0, 1.0, 1.0, 1.0, 1.0, 1.0, 1.0, 1.0, 1.0, 1.0, 1.0, 1.0, 1.0, 1.0, 1.0, 1.0, 1.0, 1.0, 1.0, 1.0, 1.0, 1.0, 1.0, 1.0, 1.0, 1.0, 1.0, 1.0, 1.0, 1.0, 1.0, 1.0, 1.0, 1.0, 1.0, 1.0, 1.0, 1.0, 1.0, 1.0, 1.0, 1.0, 1.0, 1.0, 1.0, 1.0, 1.0, 1.0, 1.0, 1.0, 1.0, 1.0, 1.0, 1.0, 1.0, 1.0, 1.0, 1.0, 1.0, 1.0, 1.0, 1.0, 1.0, 1.0, 1.0, 1.0, 1.0, 1.0, 1.0, 1.0, 1.0, 1.0, 1.0, 1.0, 1.0, 1.0, 1.0, 1.0, 1.0, 1.0, 1.0, 1.0, 1.0, 1.0, 1.0, 1.0, 1.0, 1.0, 1.0, 1.0, 1.0, 1.0, 1.0, 1.0, 1.0, 1.0, 1.0, 1.0, 1.0, 1.0, 1.0, 1.0, 1.0, 1.0, 1.0, 1.0, 1.0, 1.0, 1.0, 1.0, 1.0, 1.0, 1.0, 1.0, 1.0, 1.0, 1.0, 1.0, 1.0, 1.0, 1.0, 1.0, 1.0, 1.0, 1.0, 1.0, 1.0, 1.0, 1.0, 1.0, 1.0, 1.0, 1.0, 1.0, 1.0, 1.0, 1.0, 1.0, 1.0, 1.0, 1.0, 1.0, 1.0, 1.0, 1.0, 1.0, 1.0, 1.0, 1.0, 1.0, 1.0, 1.0, 1.0, 1.0, 1.0, 1.0, 1.0, 1.0, 1.0, 1.0, 1.0, 1.0, 1.0, 1.0, 1.0, 1.0, 1.0, 1.0, 1.0, 1.0, 1.0, 1.0, 1.0, 1.0, 1.0, 1.0, 1.0, 1.0, 1.0, 1.0, 1.0, 1.0, 1.0, 1.0, 1.0, 1.0, 1.0, 1.0, 1.0, 1.0, 1.0, 1.0, 1.0, 1.0, 1.0, 1.0, 1.0, 1.0, 1.0, 1.0, 1.0, 1.0, 1.0, 1.0, 1.0, 1.0, 1.0, 1.0, 1.0, 1.0, 1.0, 1.0, 1.0, 1.0, 1.0, 1.0, 1.0, 1.0, 1.0, 1.0, 1.0, 1.0, 1.0, 1.0, 1.0, 1.0, 1.0, 1.0, 1.0, 1.0, 1.0, 1.0, 1.0, 1.0, 1.0, 1.0, 1.0, 1.0, 1.0, 1.0, 1.0, 1.0, 1.0, 1.0, 1.0, 1.0, 1.0, 1.0, 1.0, 1.0, 1.0, 1.0, 1.0, 1.0, 1.0, 1.0, 1.0, 1.0, 1.0, 1.0, 1.0, 1.0, 1.0, 1.0, 1.0, 1.0, 1.0, 1.0, 1.0, 1.0, 1.0, 1.0, 1.0, 1.0, 1.0, 1.0, 1.0, 1.0, 1.0, 1.0, 1.0, 1.0, 1.0, 1.0, 1.0, 1.0, 1.0, 1.0, 1.0, 1.0, 1.0, 1.0, 1.0, 1.0, 1.0, 1.0, 1.0, 1.0, 1.0, 1.0, 1.0, 1.0, 1.0, 1.0, 1.0, 1.0, 1.0, 1.0, 1.0, 1.0, 1.0, 1.0, 1.0, 1.0, 1.0, 1.0, 1.0, 1.0, 1.0, 1.0, 1.0, 1.0, 1.0, 1.0, 1.0, 1.0, 1.0, 1.0, 1.0, 1.0, 1.0, 1.0, 1.0, 1.0, 1.0, 1.0, 1.0, 1.0, 1.0, 1.0, 1.0, 1.0, 1.0, 1.0, 1.0, 1.0, 1.0, 1.0, 1.0, 1.0, 1.0, 1.0, 1.0, 1.0, 1.0, 1.0, 1.0, 1.0, 1.0, 1.0, 1.0, 1.0, 1.0, 1.0, 1.0, 1.0, 1.0, 1.0, 1.0, 1.0, 1.0, 1.0, 1.0, 1.0, 1.0, 1.0, 1.0, 1.0, 1.0, 1.0, 1.0, 1.0, 1.0, 1.0, 1.0, 1.0, 1.0, 1.0, 1.0, 1.0, 1.0, 1.0, 1.0, 1.0, 1.0, 1.0, 1.0, 1.0, 1.0, 1.0, 1.0, 1.0, 1.0, 1.0, 1.0, 1.0, 1.0, 1.0, 1.0, 1.0, 1.0, 1.0, 1.0, 1.0, 1.0, 1.0, 1.0, 1.0, 1.0, 1.0, 1.0, 1.0, 1.0, 1.0, 1.0, 1.0, 1.0, 1.0, 1.0, 1.0, 1.0, 1.0, 1.0, 1.0, 1.0, 1.0, 1.0, 1.0, 1.0, 1.0, 1.0, 1.0, 1.0, 1.0, 1.0, 1.0, 1.0, 1.0, 1.0, 1.0, 1.0, 1.0, 1.0, 1.0, 1.0, 1.0, 1.0, 1.0, 1.0, 1.0, 1.0, 1.0, 1.0, 1.0, 1.0, 1.0, 1.0, 1.0, 1.0, 1.0, 1.0, 1.0, 1.0, 1.0, 1.0, 1.0, 1.0, 1.0, 1.0, 1.0, 1.0, 1.0, 1.0, 1.0, 1.0, 1.0, 1.0, 1.0, 1.0, 1.0, 1.0, 1.0, 1.0, 1.0, 1.0, 1.0, 1.0, 1.0, 1.0, 1.0, 1.0, 1.0, 1.0, 1.0, 1.0, 1.0, 1.0, 1.0, 1.0, 1.0, 1.0, 1.0, 1.0, 1.0, 1.0, 1.0, 1.0, 1.0, 1.0, 1.0, 1.0, 1.0, 1.0, 1.0, 1.0, 1.0, 1.0, 1.0, 1.0, 1.0, 1.0, 1.0, 1.0, 1.0, 1.0, 1.0, 1.0, 1.0, 1.0, 1.0, 1.0, 1.0, 1.0, 1.0, 1.0, 1.0, 1.0, 1.0, 1.0, 1.0, 1.0, 1.0, 1.0, 1.0, 1.0, 1.0, 1.0, 1.0, 1.0, 1.0, 1.0, 1.0, 1.0, 1.0, 1.0, 1.0, 1.0, 1.0, 1.0, 1.0, 1.0, 1.0, 1.0, 1.0, 1.0, 1.0, 1.0, 1.0, 1.0, 1.0, 1.0, 1.0, 1.0, 1.0, 1.0, 1.0, 1.0, 1.0, 1.0, 1.0, 1.0, 1.0, 1.0, 1.0, 1.0, 1.0, 1.0, 1.0, 1.0, 1.0, 1.0, 1.0, 1.0, 1.0, 1.0, 1.0, 1.0, 1.0, 1.0, 1.0, 1.0, 1.0, 1.0, 1.0, 1.0, 1.0, 1.0, 1.0, 1.0, 1.0, 1.0, 1.0, 1.0, 1.0, 1.0, 1.0, 1.0, 1.0, 1.0, 1.0, 1.0])
me_g_beams_broken.materials.append(mat_mtl_whitewood)
me_g_beams_broken.use_remesh_preserve_volume = False
me_g_beams_broken.use_remesh_preserve_attributes = False
me_g_beams_broken.use_mirror_vertex_groups = False
me_g_beams_broken.update()
me_g_beams_solid = bpy.data.meshes.new('g_beams_solid')
me_g_beams_solid.from_pydata([(-0.03, 0.04, 2.96), (-0.03, 0.04, 0.04), (-0.03, -1.49e-08, 2.96), (-0.03, -1.49e-08, 0.04), (0.03, 0.04, 2.96), (0.03, 0.04, 0.04), (0.03, -1.49e-08, 2.96), (0.03, -1.49e-08, 0.04), (-0.46, 0.04, 0.48), (0.46, 0.04, 0.48), (-0.46, 1.825e-07, 0.48), (0.46, -2.086e-07, 0.48), (-0.46, 0.04, 0.52), (0.46, 0.04, 0.52), (-0.46, 1.788e-07, 0.52), (0.46, -2.123e-07, 0.52), (-0.46, 0.04, 0.98), (0.46, 0.04, 0.98), (-0.46, 1.825e-07, 0.98), (0.46, -2.086e-07, 0.98), (-0.46, 0.04, 1.02), (0.46, 0.04, 1.02), (-0.46, 1.788e-07, 1.02), (0.46, -2.123e-07, 1.02), (-0.46, 0.04, 1.48), (0.46, 0.04, 1.48), (-0.46, 1.825e-07, 1.48), (0.46, -2.086e-07, 1.48), (-0.46, 0.04, 1.52), (0.46, 0.04, 1.52), (-0.46, 1.788e-07, 1.52), (0.46, -2.123e-07, 1.52), (-0.46, 0.04, 1.98), (0.46, 0.04, 1.98), (-0.46, 1.825e-07, 1.98), (0.46, -2.086e-07, 1.98), (-0.46, 0.04, 2.02), (0.46, 0.04, 2.02), (-0.46, 1.788e-07, 2.02), (0.46, -2.123e-07, 2.02), (-0.46, 0.04, 2.48), (0.46, 0.04, 2.48), (-0.46, 1.825e-07, 2.48), (0.46, -2.086e-07, 2.48), (-0.46, 0.04, 2.52), (0.46, 0.04, 2.52), (-0.46, 1.788e-07, 2.52), (0.46, -2.123e-07, 2.52)], [], [(7, 6, 2, 3), (5, 4, 6, 7), (1, 0, 4, 5), (3, 2, 0, 1), (15, 14, 10, 11), (13, 12, 14, 15), (9, 8, 12, 13), (11, 10, 8, 9), (23, 22, 18, 19), (21, 20, 22, 23), (17, 16, 20, 21), (19, 18, 16, 17), (31, 30, 26, 27), (29, 28, 30, 31), (25, 24, 28, 29), (27, 26, 24, 25), (39, 38, 34, 35), (37, 36, 38, 39), (33, 32, 36, 37), (35, 34, 32, 33), (47, 46, 42, 43), (45, 44, 46, 47), (41, 40, 44, 45), (43, 42, 40, 41)])
_uv = me_g_beams_solid.uv_layers.new(name='UVMap')
_uv.uv.foreach_set('vector', [0.515, 0.52, 0.515, 1.98, 0.485, 1.98, 0.485, 0.52, 0.52, 0.52, 0.52, 1.98, 0.5, 1.98, 0.5, 0.52, 0.485, 0.52, 0.485, 1.98, 0.515, 1.98, 0.515, 0.52, 0.5, 0.52, 0.5, 1.98, 0.52, 1.98, 0.52, 0.52, 0.73, 0.76, 0.27, 0.76, 0.27, 0.74, 0.73, 0.74, 0.73, 0.52, 0.27, 0.52, 0.27, 0.5, 0.73, 0.5, 0.73, 0.74, 0.27, 0.74, 0.27, 0.76, 0.73, 0.76, 0.73, 0.5, 0.27, 0.5, 0.27, 0.52, 0.73, 0.52, 0.73, 0.01, 0.27, 0.01, 0.27, -0.01, 0.73, -0.01, 0.73, 0.52, 0.27, 0.52, 0.27, 0.5, 0.73, 0.5, 0.73, 0.99, 0.27, 0.99, 0.27, 1.01, 0.73, 1.01, 0.73, 0.5, 0.27, 0.5, 0.27, 0.52, 0.73, 0.52, 0.73, 0.26, 0.27, 0.26, 0.27, 0.24, 0.73, 0.24, 0.73, 0.52, 0.27, 0.52, 0.27, 0.5, 0.73, 0.5, 0.73, 0.24, 0.27, 0.24, 0.27, 0.26, 0.73, 0.26, 0.73, 0.5, 0.27, 0.5, 0.27, 0.52, 0.73, 0.52, 0.73, 0.51, 0.27, 0.51, 0.27, 0.49, 0.73, 0.49, 0.73, 0.52, 0.27, 0.52, 0.27, 0.5, 0.73, 0.5, 0.73, 0.49, 0.27, 0.49, 0.27, 0.51, 0.73, 0.51, 0.73, 0.5, 0.27, 0.5, 0.27, 0.52, 0.73, 0.52, 0.73, 0.76, 0.27, 0.76, 0.27, 0.74, 0.73, 0.74, 0.73, 0.52, 0.27, 0.52, 0.27, 0.5, 0.73, 0.5, 0.73, 0.74, 0.27, 0.74, 0.27, 0.76, 0.73, 0.76, 0.73, 0.5, 0.27, 0.5, 0.27, 0.52, 0.73, 0.52])
_ca = me_g_beams_solid.color_attributes.new('Col', 'BYTE_COLOR', 'CORNER')
_ca.data.foreach_set('color', [1.0, 1.0, 1.0, 1.0, 1.0, 1.0, 1.0, 1.0, 1.0, 1.0, 1.0, 1.0, 1.0, 1.0, 1.0, 1.0, 1.0, 1.0, 1.0, 1.0, 1.0, 1.0, 1.0, 1.0, 1.0, 1.0, 1.0, 1.0, 1.0, 1.0, 1.0, 1.0, 1.0, 1.0, 1.0, 1.0, 1.0, 1.0, 1.0, 1.0, 1.0, 1.0, 1.0, 1.0, 1.0, 1.0, 1.0, 1.0, 1.0, 1.0, 1.0, 1.0, 1.0, 1.0, 1.0, 1.0, 1.0, 1.0, 1.0, 1.0, 1.0, 1.0, 1.0, 1.0, 1.0, 1.0, 1.0, 1.0, 1.0, 1.0, 1.0, 1.0, 1.0, 1.0, 1.0, 1.0, 1.0, 1.0, 1.0, 1.0, 1.0, 1.0, 1.0, 1.0, 1.0, 1.0, 1.0, 1.0, 1.0, 1.0, 1.0, 1.0, 1.0, 1.0, 1.0, 1.0, 1.0, 1.0, 1.0, 1.0, 1.0, 1.0, 1.0, 1.0, 1.0, 1.0, 1.0, 1.0, 1.0, 1.0, 1.0, 1.0, 1.0, 1.0, 1.0, 1.0, 1.0, 1.0, 1.0, 1.0, 1.0, 1.0, 1.0, 1.0, 1.0, 1.0, 1.0, 1.0, 1.0, 1.0, 1.0, 1.0, 1.0, 1.0, 1.0, 1.0, 1.0, 1.0, 1.0, 1.0, 1.0, 1.0, 1.0, 1.0, 1.0, 1.0, 1.0, 1.0, 1.0, 1.0, 1.0, 1.0, 1.0, 1.0, 1.0, 1.0, 1.0, 1.0, 1.0, 1.0, 1.0, 1.0, 1.0, 1.0, 1.0, 1.0, 1.0, 1.0, 1.0, 1.0, 1.0, 1.0, 1.0, 1.0, 1.0, 1.0, 1.0, 1.0, 1.0, 1.0, 1.0, 1.0, 1.0, 1.0, 1.0, 1.0, 1.0, 1.0, 1.0, 1.0, 1.0, 1.0, 1.0, 1.0, 1.0, 1.0, 1.0, 1.0, 1.0, 1.0, 1.0, 1.0, 1.0, 1.0, 1.0, 1.0, 1.0, 1.0, 1.0, 1.0, 1.0, 1.0, 1.0, 1.0, 1.0, 1.0, 1.0, 1.0, 1.0, 1.0, 1.0, 1.0, 1.0, 1.0, 1.0, 1.0, 1.0, 1.0, 1.0, 1.0, 1.0, 1.0, 1.0, 1.0, 1.0, 1.0, 1.0, 1.0, 1.0, 1.0, 1.0, 1.0, 1.0, 1.0, 1.0, 1.0, 1.0, 1.0, 1.0, 1.0, 1.0, 1.0, 1.0, 1.0, 1.0, 1.0, 1.0, 1.0, 1.0, 1.0, 1.0, 1.0, 1.0, 1.0, 1.0, 1.0, 1.0, 1.0, 1.0, 1.0, 1.0, 1.0, 1.0, 1.0, 1.0, 1.0, 1.0, 1.0, 1.0, 1.0, 1.0, 1.0, 1.0, 1.0, 1.0, 1.0, 1.0, 1.0, 1.0, 1.0, 1.0, 1.0, 1.0, 1.0, 1.0, 1.0, 1.0, 1.0, 1.0, 1.0, 1.0, 1.0, 1.0, 1.0, 1.0, 1.0, 1.0, 1.0, 1.0, 1.0, 1.0, 1.0, 1.0, 1.0, 1.0, 1.0, 1.0, 1.0, 1.0, 1.0, 1.0, 1.0, 1.0, 1.0, 1.0, 1.0, 1.0, 1.0, 1.0, 1.0, 1.0, 1.0, 1.0, 1.0, 1.0, 1.0, 1.0, 1.0, 1.0, 1.0, 1.0, 1.0, 1.0, 1.0, 1.0, 1.0, 1.0, 1.0, 1.0, 1.0, 1.0, 1.0, 1.0, 1.0, 1.0, 1.0, 1.0, 1.0, 1.0, 1.0, 1.0, 1.0, 1.0, 1.0, 1.0, 1.0, 1.0, 1.0, 1.0, 1.0, 1.0, 1.0, 1.0, 1.0, 1.0, 1.0, 1.0, 1.0, 1.0, 1.0, 1.0, 1.0, 1.0, 1.0])
me_g_beams_solid.materials.append(mat_mtl_whitewood)
me_g_beams_solid.use_remesh_preserve_volume = False
me_g_beams_solid.use_remesh_preserve_attributes = False
me_g_beams_solid.use_mirror_vertex_groups = False
me_g_beams_solid.update()
me_g_glass_solid = bpy.data.meshes.new('g_glass_solid')
me_g_glass_solid.from_pydata([(-0.45, 0.01, 0.05), (0.45, 0.01, 0.05), (-0.45, 0.01, 2.95), (0.45, 0.01, 2.95), (-0.45, 0.03, 2.95), (-0.45, 0.03, 0.05), (0.45, 0.03, 0.05), (0.45, 0.03, 2.95)], [], [(0, 1, 3, 2), (5, 4, 7, 6)])
_uv = me_g_glass_solid.uv_layers.new(name='UVMap')
_uv.uv.foreach_set('vector', [0.275, 0.525, 0.725, 0.525, 0.725, 1.975, 0.275, 1.975, 0.275, 0.525, 0.275, 1.975, 0.725, 1.975, 0.725, 0.525])
me_g_glass_solid.materials.append(mat_mtl_glass)
me_g_glass_solid.use_remesh_preserve_volume = False
me_g_glass_solid.use_remesh_preserve_attributes = False
me_g_glass_solid.use_mirror_vertex_groups = False
me_g_glass_solid.update()
me_co_culling = bpy.data.meshes.new('co_culling')
me_co_culling.from_pydata([(0.0, 0.0, 0.0), (0.0, 0.0, 0.0), (0.0, 0.0, 0.0), (0.0, 0.0, 0.0), (0.0, 0.0, 0.0), (0.0, 0.0, 0.0), (0.0, 0.0, 0.0), (0.0, 0.0, 0.0)], [], [(0, 1, 3, 2), (2, 3, 7, 6), (6, 7, 5, 4), (4, 5, 1, 0), (2, 6, 4, 0), (7, 3, 1, 5)])
me_co_culling.use_remesh_preserve_volume = False
me_co_culling.use_remesh_preserve_attributes = False
me_co_culling.use_mirror_vertex_groups = False
me_co_culling.update()
me_g_frame = bpy.data.meshes.new('g_frame')
me_g_frame.from_pydata([(-0.46, 1.863e-09, 0.04), (-0.46, 1.863e-09, 2.96), (-0.46, 0.25, 0.04), (-0.46, 0.25, 2.96), (0.46, 1.863e-09, 0.04), (0.46, 1.863e-09, 2.96), (0.46, 0.25, 0.04), (0.46, 0.25, 2.96), (-0.5, -0.02, 0.0), (-0.5, -0.02, 3.0), (-0.5, 0.27, 3.0), (-0.5, 0.27, 0.0), (0.5, 0.27, 0.0), (0.5, 0.27, 3.0), (0.5, -0.02, 3.0), (0.5, -0.02, 0.0), (-0.46, -0.02, 0.04), (-0.46, -0.02, 2.96), (-0.46, 0.27, 2.96), (-0.46, 0.27, 0.04), (0.46, 0.27, 0.04), (0.46, 0.27, 2.96), (0.46, -0.02, 2.96), (0.46, -0.02, 0.04), (-0.45, 1.863e-09, 0.05), (-0.45, 0.25, 0.05), (0.45, 0.25, 0.05), (0.45, 1.863e-09, 0.05), (0.45, 0.25, 2.95), (0.45, 1.863e-09, 2.95), (-0.45, 0.25, 2.95), (-0.45, 1.863e-09, 2.95)], [], [(8, 9, 10, 11), (12, 13, 14, 15), (31, 24, 25, 30), (11, 12, 15, 8), (13, 10, 9, 14), (16, 17, 9, 8), (18, 19, 11, 10), (19, 20, 12, 11), (21, 18, 10, 13), (20, 21, 13, 12), (22, 23, 15, 14), (23, 16, 8, 15), (17, 22, 14, 9), (27, 29, 28, 26), (24, 27, 26, 25), (0, 1, 17, 16), (3, 2, 19, 18), (2, 6, 20, 19), (7, 3, 18, 21), (6, 7, 21, 20), (5, 4, 23, 22), (4, 0, 16, 23), (1, 5, 22, 17), (24, 31, 1, 0), (30, 25, 2, 3), (25, 26, 6, 2), (28, 30, 3, 7), (26, 28, 7, 6), (29, 27, 4, 5), (27, 24, 0, 4), (31, 29, 5, 1), (29, 31, 30, 28)])
_uv = me_g_frame.uv_layers.new(name='UVMap')
_uv.uv.foreach_set('vector', [0.49, 0.5, 0.49, 2.0, 0.635, 2.0, 0.635, 0.5, 0.635, 0.5, 0.635, 2.0, 0.49, 2.0, 0.49, 0.5, 0.5, 0.975, 0.5, -0.475, 0.625, -0.475, 0.625, 0.975, 0.25, 0.635, 0.75, 0.635, 0.75, 0.49, 0.25, 0.49, 0.75, 0.635, 0.25, 0.635, 0.25, 0.49, 0.75, 0.49, 0.27, 0.52, 0.27, 1.98, 0.25, 2.0, 0.25, 0.5, 0.27, 0.98, 0.27, -0.48, 0.25, -0.5, 0.25, 1.0, 0.27, 0.52, 0.73, 0.52, 0.75, 0.5, 0.25, 0.5, 0.73, 0.98, 0.27, 0.98, 0.25, 1.0, 0.75, 1.0, 0.73, 0.52, 0.73, 1.98, 0.75, 2.0, 0.75, 0.5, 0.73, 0.98, 0.73, -0.48, 0.75, -0.5, 0.75, 1.0, 0.73, 0.52, 0.27, 0.52, 0.25, 0.5, 0.75, 0.5, 0.27, 0.98, 0.73, 0.98, 0.75, 1.0, 0.25, 1.0, 0.5, 0.525, 0.5, 1.975, 0.625, 1.975, 0.625, 0.525, 0.275, 0.5, 0.725, 0.5, 0.725, 0.625, 0.275, 0.625, 0.5, 0.52, 0.5, 1.98, 0.49, 1.98, 0.49, 0.52, 0.625, 0.98, 0.625, -0.48, 0.635, -0.48, 0.635, 0.98, 0.27, 0.625, 0.73, 0.625, 0.73, 0.635, 0.27, 0.635, 0.73, 0.625, 0.27, 0.625, 0.27, 0.635, 0.73, 0.635, 0.625, 0.52, 0.625, 1.98, 0.635, 1.98, 0.635, 0.52, 0.5, 0.98, 0.5, -0.48, 0.49, -0.48, 0.49, 0.98, 0.73, 0.5, 0.27, 0.5, 0.27, 0.49, 0.73, 0.49, 0.27, 0.5, 0.73, 0.5, 0.73, 0.49, 0.27, 0.49, 0.275, 0.525, 0.275, 1.975, 0.27, 1.98, 0.27, 0.52, 0.275, 0.975, 0.275, -0.475, 0.27, -0.48, 0.27, 0.98, 0.275, 0.525, 0.725, 0.525, 0.73, 0.52, 0.27, 0.52, 0.725, 0.975, 0.275, 0.975, 0.27, 0.98, 0.73, 0.98, 0.725, 0.525, 0.725, 1.975, 0.73, 1.98, 0.73, 0.52, 0.725, 0.975, 0.725, -0.475, 0.73, -0.48, 0.73, 0.98, 0.725, 0.525, 0.275, 0.525, 0.27, 0.52, 0.73, 0.52, 0.275, 0.975, 0.725, 0.975, 0.73, 0.98, 0.27, 0.98, 0.725, 0.5, 0.275, 0.5, 0.275, 0.625, 0.725, 0.625])
me_g_frame.materials.append(mat_mtl_whitewood)
me_g_frame.use_remesh_preserve_volume = False
me_g_frame.use_remesh_preserve_attributes = False
me_g_frame.use_mirror_vertex_groups = False
me_g_frame.update()

# ---- objects
ob_c_glass = bpy.data.objects.new('c_glass', me_c_glass)
ob_c_box_004 = bpy.data.objects.new('c_box_004', me_c_box_004)
ob_c_box_003 = bpy.data.objects.new('c_box_003', me_c_box_003)
ob_c_box_002 = bpy.data.objects.new('c_box_002', me_c_box_002)
ob_c_box_001 = bpy.data.objects.new('c_box_001', me_c_box_001)
ob_g_glass_shattered = bpy.data.objects.new('g_glass_shattered', me_g_glass_shattered)
ob_g_glass_cracked = bpy.data.objects.new('g_glass_cracked', me_g_glass_cracked)
ob_g_beams_broken = bpy.data.objects.new('g_beams_broken', me_g_beams_broken)
ob_g_beams_solid = bpy.data.objects.new('g_beams_solid', me_g_beams_solid)
ob_g_glass_solid = bpy.data.objects.new('g_glass_solid', me_g_glass_solid)
ob_co_culling = bpy.data.objects.new('co_culling', me_co_culling)
ob_g_frame = bpy.data.objects.new('g_frame', me_g_frame)

# ---- transforms, parenting, visibility, modifiers, constraints
ob_c_glass.location = (0.0, 0.0, 0.0)
ob_c_glass.hide_viewport = True
ob_c_glass.lineart.crease_threshold = 0.0
ob_c_box_004.location = (0.0, 0.0, 0.0)
ob_c_box_004.hide_viewport = True
ob_c_box_004.lineart.crease_threshold = 0.0
ob_c_box_003.location = (0.0, 0.0, 0.0)
ob_c_box_003.hide_viewport = True
ob_c_box_003.lineart.crease_threshold = 0.0
ob_c_box_002.location = (0.0, 0.0, 0.0)
ob_c_box_002.hide_viewport = True
ob_c_box_002.lineart.crease_threshold = 0.0
ob_c_box_001.location = (0.0, 0.0, 0.0)
ob_c_box_001.hide_viewport = True
ob_c_box_001.lineart.crease_threshold = 0.0
ob_g_glass_shattered.location = (0.0, 0.0, 0.0)
ob_g_glass_shattered.hide_viewport = True
ob_g_glass_shattered.lineart.crease_threshold = 0.0
ob_g_glass_cracked.location = (0.0, 0.0, 0.0)
ob_g_glass_cracked.lineart.crease_threshold = 0.0
ob_g_beams_broken.location = (0.0, 0.0, 0.0)
ob_g_beams_broken.hide_viewport = True
ob_g_beams_broken.lineart.crease_threshold = 0.0
ob_g_beams_solid.location = (0.0, 0.0, 0.0)
ob_g_beams_solid.lineart.crease_threshold = 0.0
ob_g_glass_solid.location = (0.0, 0.0, 0.0)
ob_g_glass_solid.hide_viewport = True
ob_g_glass_solid.lineart.crease_threshold = 0.0
ob_co_culling.location = (0.0, 0.0, 0.0)
ob_co_culling.hide_viewport = True
ob_co_culling.hide_select = True
ob_co_culling.lineart.crease_threshold = 0.0
ob_g_frame.location = (0.0, 0.0, 0.0)
ob_g_frame.lineart.crease_threshold = 0.0

# ---- collection membership
col_collection_1.objects.link(ob_c_glass)
col_collection_1.objects.link(ob_c_box_004)
col_collection_1.objects.link(ob_c_box_003)
col_collection_1.objects.link(ob_c_box_002)
col_collection_1.objects.link(ob_c_box_001)
col_collection_1.objects.link(ob_g_glass_shattered)
col_collection_1.objects.link(ob_g_glass_cracked)
col_collection_1.objects.link(ob_g_beams_broken)
col_collection_1.objects.link(ob_g_beams_solid)
col_collection_1.objects.link(ob_g_glass_solid)
col_collection_1.objects.link(ob_co_culling)
col_collection_1.objects.link(ob_g_frame)

# ---- scene / render settings (as saved in the file)
scene.frame_start = 1; scene.frame_end = 250; scene.frame_set(1)
scene.render.engine = 'CYCLES'
scene.render.resolution_percentage = 50
scene.render.dither_intensity = 0.0
scene.cycles.use_denoising = False
scene.cycles.samples = 128
scene.cycles.sampling_pattern = 'TABULATED_SOBOL'
scene.cycles.use_adaptive_sampling = False
scene.cycles.use_light_tree = False
scene.cycles.blur_glossy = 0.0
scene.cycles.sample_clamp_indirect = 0.0
scene.view_settings.view_transform = 'Standard'
bpy.context.view_layer.update()

# ---- added for rendering (the .blend has no active camera and no usable light): camera, sun
cam_auto = bpy.data.cameras.new('AutoCamera')
cam_auto.lens = 50.0
cam_auto.sensor_width = 36.0
cam_auto.clip_end = 1000.0
ob_auto_camera = bpy.data.objects.new('AutoCamera', cam_auto)
scene.collection.objects.link(ob_auto_camera)
ob_auto_camera.location = (4.23233, -4.9538, 4.16087)
ob_auto_camera.rotation_euler = (1.09748, -7.21219e-08, 0.694738)
scene.camera = ob_auto_camera
light_auto_sun = bpy.data.lights.new('AutoSun', 'SUN')
light_auto_sun.energy = 3.0
light_auto_sun.angle = 0.0523599
ob_auto_sun = bpy.data.objects.new('AutoSun', light_auto_sun)
scene.collection.objects.link(ob_auto_sun)
ob_auto_sun.rotation_euler = (0.872665, 0.174533, 0.523599)
bpy.context.view_layer.update()
